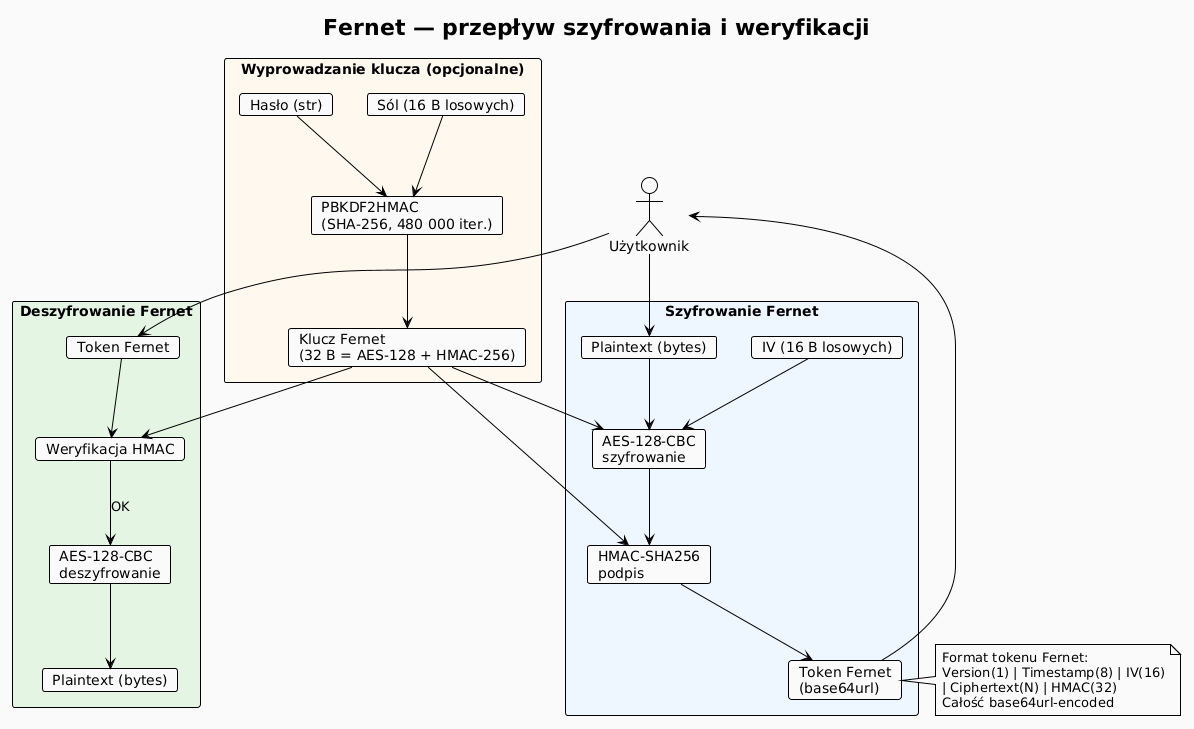

The diagram above was rendered by PlantUML. Its source (embedded in the PNG):
@startuml
!theme plain
skinparam backgroundColor #FAFAFA
skinparam defaultFontName "DejaVu Sans"

title Fernet — przepływ szyfrowania i weryfikacji

actor Użytkownik as U

rectangle "Wyprowadzanie klucza (opcjonalne)" #FFF8EE {
    card haslo  as "Hasło (str)"
    card sol    as "Sól (16 B losowych)"
    card pbkdf2 as "PBKDF2HMAC\n(SHA-256, 480 000 iter.)"
    card klucz  as "Klucz Fernet\n(32 B = AES-128 + HMAC-256)"
    haslo --> pbkdf2
    sol   --> pbkdf2
    pbkdf2 --> klucz
}

rectangle "Szyfrowanie Fernet" #EEF6FF {
    card dane    as "Plaintext (bytes)"
    card iv      as "IV (16 B losowych)"
    card aes_enc as "AES-128-CBC\nszyfrowanie"
    card hmac_s  as "HMAC-SHA256\npodpis"
    card token   as "Token Fernet\n(base64url)"

    dane   --> aes_enc
    iv     --> aes_enc
    klucz  --> aes_enc
    aes_enc --> hmac_s
    klucz  --> hmac_s
    hmac_s --> token
}

rectangle "Deszyfrowanie Fernet" #E4F5E4 {
    card token2  as "Token Fernet"
    card hmac_v  as "Weryfikacja HMAC"
    card aes_dec as "AES-128-CBC\ndeszyfrowanie"
    card wynik   as "Plaintext (bytes)"

    token2 --> hmac_v
    klucz  --> hmac_v
    hmac_v --> aes_dec : OK
    aes_dec --> wynik
}

U --> dane
U --> token2
token --> U

note right of token
  Format tokenu Fernet:
  Version(1) | Timestamp(8) | IV(16)
  | Ciphertext(N) | HMAC(32)
  Całość base64url-encoded
end note
@enduml